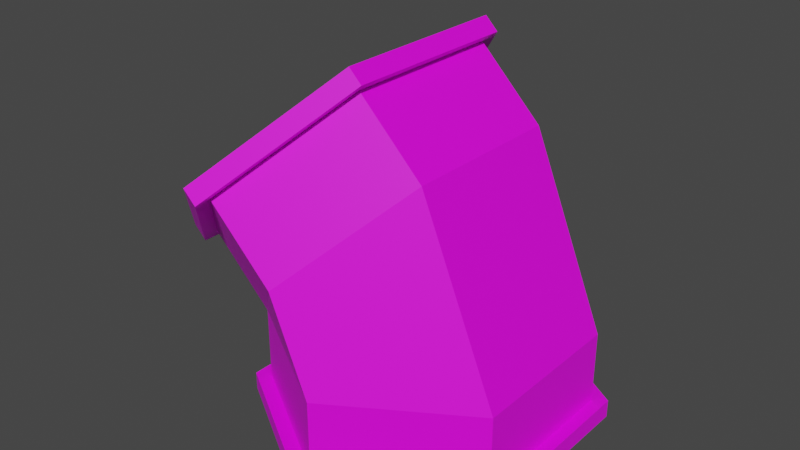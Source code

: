 # Source: pipe_45_rimmed_1m.blend  (saved by Blender 3.6.11; exported with 4.5.12 LTS)
import bpy
from mathutils import Matrix  # noqa: F401  (used for matrix-valued properties, if any)

bpy.ops.wm.read_factory_settings(use_empty=True)
scene = bpy.context.scene
scene.name = 'Scene'

# ---- collections
col_collection = bpy.data.collections.new('Collection'); scene.collection.children.link(col_collection)

# ---- images (referenced by path relative to the original .blend; pixels are not part of the script)
import os
ASSET_DIR = os.environ.get("B2B_ASSET_DIR", "")  # directory of the original .blend (textures are referenced by path, not embedded)
HERE = os.path.dirname(os.path.abspath(__file__))  # packed textures are extracted next to this script under _unpacked/

def load_image(name, relpath, width, height, colorspace="sRGB"):
    """Load a texture the original file referenced (path relative to the .blend, or extracted next to this script)."""
    p = next((c for c in (os.path.join(HERE, relpath), os.path.join(ASSET_DIR, relpath)) if relpath and os.path.exists(c)), "")
    if p:
        img = bpy.data.images.load(p, check_existing=True)
        img.name = name
    else:  # same state as the original file: an image datablock whose file is absent (Cycles renders it pink)
        img = bpy.data.images.new(name, width, height)
        img.source = "FILE"
        img.filepath = "//" + (relpath or name)
    img.colorspace_settings.name = colorspace
    return img
img_yellowrust_jpg = load_image('yellowrust.jpg', 'yellowrust.jpg', 1024, 1024, 'sRGB')

# ---- materials (node trees are filled in below, after node groups)
mat_material_001 = bpy.data.materials.new('Material.001')
mat_material_001.use_transparent_shadow = False

# ---- material node trees
mat_material_001.use_nodes = True; mat_material_001.node_tree.nodes.clear()
_N = mat_material_001.node_tree.nodes; _L = mat_material_001.node_tree.links
n0 = _N.new('ShaderNodeBsdfPrincipled'); n0.name = 'Principled BSDF'; n0.location = (10, 300)
n0.distribution = 'GGX'
n0.subsurface_method = 'RANDOM_WALK_SKIN'
n0.inputs[3].default_value = 1.45
n0.inputs[27].default_value = (0.0, 0.0, 0.0, 1.0)
n0.inputs[28].default_value = 1.0
n1 = _N.new('ShaderNodeOutputMaterial'); n1.name = 'Material Output'; n1.location = (300, 300)
n2 = _N.new('ShaderNodeTexImage'); n2.name = 'Image Texture'; n2.location = (-280, 280)
n2.image = img_yellowrust_jpg
_L.new(n0.outputs[0], n1.inputs[0])
_L.new(n2.outputs[0], n0.inputs[0])
n1.is_active_output = True

# ---- world
world_world = bpy.data.worlds.new('World'); scene.world = world_world
world_world.use_nodes = True; world_world.node_tree.nodes.clear()
_N = world_world.node_tree.nodes; _L = world_world.node_tree.links
n0 = _N.new('ShaderNodeOutputWorld'); n0.name = 'World Output'; n0.location = (300, 300)
n1 = _N.new('ShaderNodeBackground'); n1.name = 'Background'; n1.location = (10, 300)
n1.inputs[0].default_value = (0.05088, 0.05088, 0.05088, 1.0)
_L.new(n1.outputs[0], n0.inputs[0])
n0.is_active_output = True
world_world.color = (0.05088, 0.05088, 0.05088)
world_world.use_sun_shadow = False
world_world.sun_shadow_jitter_overblur = 0.0

# ---- meshes
me_cylinder = bpy.data.meshes.new('Cylinder')
me_cylinder.from_pydata([(-0.03223, 0.4545, 0.4523), (-0.2894, 0.2273, 0.1952), (-0.2894, -0.2273, 0.1952), (-0.03223, -0.4545, 0.4523), (0.2249, -0.2273, 0.7094), (0.2249, 0.2273, 0.7094), (-0.3214, 0.2273, 0.2272), (-0.06423, 0.4545, 0.4843), (-0.3214, -0.2273, 0.2272), (-0.06423, -0.4545, 0.4843), (0.1929, -0.2273, 0.7414), (0.1929, 0.2273, 0.7414), (-0.3135, 0.25, 0.1678), (-0.03063, 0.5, 0.4507), (-0.3135, -0.25, 0.1678), (-0.03063, -0.5, 0.4507), (0.2522, -0.25, 0.7335), (0.2522, 0.25, 0.7335), (-0.3487, 0.25, 0.203), (-0.06583, 0.5, 0.4859), (-0.3487, -0.25, 0.203), (-0.06583, -0.5, 0.4859), (0.217, -0.25, 0.7687), (0.217, 0.25, 0.7687), (0.2509, 0.4545, -0.1856), (-0.1128, 0.2273, -0.1856), (-0.1128, -0.2273, -0.1856), (0.2509, -0.4545, -0.1856), (0.6145, -0.2273, -0.1856), (0.6145, 0.2273, -0.1856), (-0.1128, 0.2273, -0.2309), (0.2509, 0.4545, -0.2309), (-0.1128, -0.2273, -0.2309), (0.2509, -0.4545, -0.2309), (0.6145, -0.2273, -0.2309), (0.6145, 0.2273, -0.2309), (-0.1491, 0.25, -0.1834), (0.2509, 0.5, -0.1834), (-0.1491, -0.25, -0.1834), (0.2509, -0.5, -0.1834), (0.6509, -0.25, -0.1834), (0.6509, 0.25, -0.1834), (-0.1491, 0.25, -0.2331), (0.2509, 0.5, -0.2331), (-0.1491, -0.25, -0.2331), (0.2509, -0.5, -0.2331), (0.6509, -0.25, -0.2331), (0.6509, 0.25, -0.2331), (-0.03223, 0.4545, 0.4523), (-0.2894, 0.2273, 0.1952), (-0.2894, -0.2273, 0.1952), (-0.03223, -0.4545, 0.4523), (0.2249, -0.2273, 0.7094), (0.2249, 0.2273, 0.7094), (0.1444, 0.4545, 0.2757), (-0.1128, 0.2273, 0.01857), (-0.1128, -0.2273, 0.01857), (0.1444, -0.4545, 0.2757), (0.4015, -0.2273, 0.5328), (0.4015, 0.2273, 0.5328), (0.2509, 0.4545, 0.01857), (0.2509, -0.4545, 0.01857), (0.6145, -0.2273, 0.01857), (0.6145, 0.2273, 0.01857)], [], [(11, 23, 19, 7), (6, 8, 9, 10, 11, 7), (5, 17, 16, 4), (6, 18, 20, 8), (0, 13, 17, 5), (10, 22, 23, 11), (7, 19, 18, 6), (14, 20, 18, 12), (17, 23, 22, 16), (12, 18, 19, 13), (15, 21, 20, 14), (13, 19, 23, 17), (16, 22, 21, 15), (4, 16, 15, 3), (1, 12, 13, 0), (3, 15, 14, 2), (8, 20, 21, 9), (2, 14, 12, 1), (9, 21, 22, 10), (35, 31, 43, 47), (30, 31, 35, 34, 33, 32), (29, 28, 40, 41), (30, 32, 44, 42), (24, 29, 41, 37), (34, 35, 47, 46), (31, 30, 42, 43), (38, 36, 42, 44), (41, 40, 46, 47), (36, 37, 43, 42), (39, 38, 44, 45), (37, 41, 47, 43), (40, 39, 45, 46), (28, 27, 39, 40), (25, 24, 37, 36), (27, 26, 38, 39), (32, 33, 45, 44), (26, 25, 36, 38), (33, 34, 46, 45), (1, 0, 48, 49), (0, 5, 53, 48), (4, 3, 51, 52), (2, 1, 49, 50), (5, 4, 52, 53), (3, 2, 50, 51), (53, 52, 58, 59), (51, 50, 56, 57), (49, 48, 54, 55), (48, 53, 59, 54), (52, 51, 57, 58), (50, 49, 55, 56), (26, 27, 61, 56), (24, 25, 55, 60), (29, 24, 60, 63), (27, 28, 62, 61), (25, 26, 56, 55), (28, 29, 63, 62), (58, 62, 63, 59), (59, 63, 60, 54), (54, 60, 55), (56, 61, 57), (57, 61, 62, 58)])
_uv = me_cylinder.uv_layers.new(name='UVMap')
_uv.uv.foreach_set('vector', [0.04185, 0.00632, 0.05436, 0.000231, 0.05436, 0.1531, 0.04185, 0.1453, 0.7676, 0.2781, 0.6427, 0.2001, 0.6427, 0.06112, 0.7676, 0.000231, 0.8925, 0.0783, 0.8925, 0.2173, 0.08229, 0.9283, 0.07049, 0.9357, 0.07049, 0.7737, 0.08229, 0.781, 0.04255, 0.3133, 0.05436, 0.3059, 0.05436, 0.468, 0.04255, 0.4606, 0.083, 0.1453, 0.07049, 0.1531, 0.07049, 0.000231, 0.083, 0.00632, 0.04255, 0.781, 0.05436, 0.7737, 0.05436, 0.9357, 0.04255, 0.9283, 0.04185, 0.1609, 0.05436, 0.1531, 0.05436, 0.3059, 0.04185, 0.2998, 0.07049, 0.468, 0.05436, 0.468, 0.05436, 0.3059, 0.07049, 0.3059, 0.07049, 0.9357, 0.05436, 0.9357, 0.05436, 0.7737, 0.07049, 0.7737, 0.07049, 0.3059, 0.05436, 0.3059, 0.05436, 0.1531, 0.07049, 0.1531, 0.07049, 0.6208, 0.05436, 0.6208, 0.05436, 0.468, 0.07049, 0.468, 0.07049, 0.1531, 0.05436, 0.1531, 0.05436, 0.000231, 0.07049, 0.000231, 0.07049, 0.7737, 0.05436, 0.7737, 0.05436, 0.6208, 0.07049, 0.6208, 0.083, 0.7676, 0.07049, 0.7737, 0.07049, 0.6208, 0.083, 0.6286, 0.083, 0.2998, 0.07049, 0.3059, 0.07049, 0.1531, 0.083, 0.1609, 0.083, 0.613, 0.07049, 0.6208, 0.07049, 0.468, 0.083, 0.474, 0.04185, 0.474, 0.05436, 0.468, 0.05436, 0.6208, 0.04185, 0.613, 0.08229, 0.4606, 0.07049, 0.468, 0.07049, 0.3059, 0.08229, 0.3133, 0.04185, 0.6286, 0.05436, 0.6208, 0.05436, 0.7737, 0.04185, 0.7676, 0.000231, 0.9296, 0.000231, 0.7906, 0.01274, 0.7828, 0.01274, 0.9357, 0.6322, 0.5054, 0.7501, 0.4317, 0.8679, 0.5054, 0.8679, 0.6527, 0.7501, 0.7263, 0.6322, 0.6527, 0.04068, 0.007596, 0.04068, 0.1549, 0.02887, 0.1623, 0.02887, 0.000231, 0.0009367, 0.6226, 0.0009367, 0.4753, 0.01274, 0.468, 0.01274, 0.63, 0.04138, 0.7906, 0.04138, 0.9296, 0.02887, 0.9357, 0.02887, 0.7828, 0.0009368, 0.1549, 0.0009368, 0.007596, 0.01274, 0.000231, 0.01274, 0.1623, 0.000231, 0.775, 0.000231, 0.6361, 0.01274, 0.63, 0.01274, 0.7828, 0.02887, 0.468, 0.02887, 0.63, 0.01274, 0.63, 0.01274, 0.468, 0.02887, 0.000231, 0.02887, 0.1623, 0.01274, 0.1623, 0.01274, 0.000231, 0.02887, 0.63, 0.02887, 0.7828, 0.01274, 0.7828, 0.01274, 0.63, 0.02887, 0.3151, 0.02887, 0.468, 0.01274, 0.468, 0.01274, 0.3151, 0.02887, 0.7828, 0.02887, 0.9357, 0.01274, 0.9357, 0.01274, 0.7828, 0.02887, 0.1623, 0.02887, 0.3151, 0.01274, 0.3151, 0.01274, 0.1623, 0.04138, 0.1683, 0.04138, 0.3073, 0.02887, 0.3151, 0.02887, 0.1623, 0.04138, 0.6361, 0.04138, 0.775, 0.02887, 0.7828, 0.02887, 0.63, 0.04138, 0.3229, 0.04138, 0.4619, 0.02887, 0.468, 0.02887, 0.3151, 0.000231, 0.4619, 0.0002311, 0.3229, 0.01274, 0.3151, 0.01274, 0.468, 0.04068, 0.4753, 0.04068, 0.6226, 0.02887, 0.63, 0.02887, 0.468, 0.0002311, 0.3073, 0.0002311, 0.1683, 0.01274, 0.1623, 0.01274, 0.3151, 0.7075, 0.7268, 0.8461, 0.7268, 0.8459, 0.727, 0.7076, 0.7269, 0.8461, 0.7268, 0.8869, 0.8631, 0.8867, 0.8631, 0.8459, 0.727, 0.8229, 0.9998, 0.6891, 0.9855, 0.6892, 0.9854, 0.8228, 0.9996, 0.6322, 0.8551, 0.7075, 0.7268, 0.7076, 0.7269, 0.6325, 0.8551, 0.8869, 0.8631, 0.8229, 0.9998, 0.8228, 0.9996, 0.8867, 0.8631, 0.6891, 0.9855, 0.6322, 0.8551, 0.6325, 0.8551, 0.6892, 0.9854, 0.2643, 0.3633, 0.2643, 0.107, 0.3658, 0.1658, 0.3805, 0.2751, 0.447, 0.000231, 0.607, 0.08657, 0.5398, 0.1365, 0.4477, 0.1008, 0.6423, 0.2732, 0.5049, 0.4313, 0.4703, 0.3184, 0.5452, 0.2464, 0.5049, 0.4313, 0.2643, 0.3633, 0.3805, 0.2751, 0.4703, 0.3184, 0.2643, 0.107, 0.447, 0.000231, 0.4477, 0.1008, 0.3658, 0.1658, 0.607, 0.08657, 0.6423, 0.2732, 0.5452, 0.2464, 0.5398, 0.1365, 0.4595, 0.5094, 0.3545, 0.549, 0.2643, 0.4819, 0.4672, 0.4317, 0.5493, 0.6803, 0.5604, 0.5738, 0.6318, 0.5287, 0.6256, 0.7223, 0.4462, 0.7247, 0.5493, 0.6803, 0.6256, 0.7223, 0.4495, 0.8145, 0.3545, 0.549, 0.3462, 0.6574, 0.2643, 0.7069, 0.2643, 0.4819, 0.5604, 0.5738, 0.4595, 0.5094, 0.4672, 0.4317, 0.6318, 0.5287, 0.3462, 0.6574, 0.4462, 0.7247, 0.4495, 0.8145, 0.2643, 0.7069, 0.08346, 0.2631, 0.2638, 0.2631, 0.2638, 0.4104, 0.08346, 0.4104, 0.08346, 0.4104, 0.2638, 0.4104, 0.2187, 0.5418, 0.1286, 0.5418, 0.1286, 0.5418, 0.2187, 0.5418, 0.1736, 0.6733, 0.1736, 0.000231, 0.2187, 0.1317, 0.1286, 0.1317, 0.1286, 0.1317, 0.2187, 0.1317, 0.2638, 0.2631, 0.08346, 0.2631])
me_cylinder.materials.append(mat_material_001)
me_cylinder.update()

# ---- objects
ob_cylinder = bpy.data.objects.new('Cylinder', me_cylinder)

# ---- transforms, parenting, visibility, modifiers, constraints
ob_cylinder.location = (0.0, 0.0, 0.0)

# ---- collection membership
col_collection.objects.link(ob_cylinder)

# ---- scene / render settings (as saved in the file)
scene.frame_start = 1; scene.frame_end = 250; scene.frame_set(86)
scene.render.engine = 'BLENDER_EEVEE_NEXT'
scene.cycles.sampling_pattern = 'TABULATED_SOBOL'
scene.view_settings.view_transform = 'Filmic'
bpy.context.view_layer.update()

# ---- added for rendering (the .blend has no active camera and no usable light): camera, sun
cam_auto = bpy.data.cameras.new('AutoCamera')
cam_auto.lens = 50.0
cam_auto.sensor_width = 36.0
cam_auto.clip_end = 1000.0
ob_auto_camera = bpy.data.objects.new('AutoCamera', cam_auto)
scene.collection.objects.link(ob_auto_camera)
ob_auto_camera.location = (1.75438, -1.92394, 1.55042)
ob_auto_camera.rotation_euler = (1.09748, -7.21219e-08, 0.694738)
scene.camera = ob_auto_camera
light_auto_sun = bpy.data.lights.new('AutoSun', 'SUN')
light_auto_sun.energy = 3.0
light_auto_sun.angle = 0.0523599
ob_auto_sun = bpy.data.objects.new('AutoSun', light_auto_sun)
scene.collection.objects.link(ob_auto_sun)
ob_auto_sun.rotation_euler = (0.872665, 0.174533, 0.523599)
bpy.context.view_layer.update()
